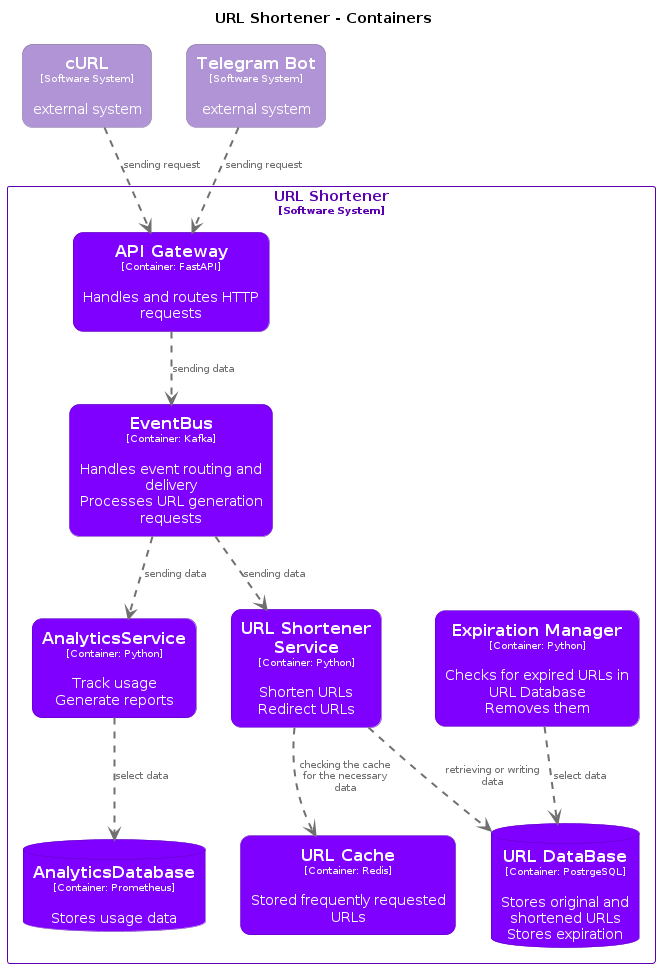

The diagram above was rendered by PlantUML. Its source (embedded in the PNG):
@startuml
set separator none
title URL Shortener - Containers

top to bottom direction

skinparam {
  arrowFontSize 10
  defaultTextAlignment center
  wrapWidth 200
  maxMessageSize 100
}

hide stereotype

skinparam rectangle<<URLShortener.APIGateway>> {
  BackgroundColor #8000ff
  FontColor #ffffff
  BorderColor #5900b2
  roundCorner 20
  shadowing false
}
skinparam database<<URLShortener.AnalyticsDatabase>> {
  BackgroundColor #8000ff
  FontColor #ffffff
  BorderColor #5900b2
  shadowing false
}
skinparam rectangle<<URLShortener.AnalyticsService>> {
  BackgroundColor #8000ff
  FontColor #ffffff
  BorderColor #5900b2
  roundCorner 20
  shadowing false
}
skinparam rectangle<<URLShortener.EventBus>> {
  BackgroundColor #8000ff
  FontColor #ffffff
  BorderColor #5900b2
  roundCorner 20
  shadowing false
}
skinparam rectangle<<URLShortener.ExpirationManager>> {
  BackgroundColor #8000ff
  FontColor #ffffff
  BorderColor #5900b2
  roundCorner 20
  shadowing false
}
skinparam rectangle<<TelegramBot>> {
  BackgroundColor #b094d6
  FontColor #ffffff
  BorderColor #7b6795
  roundCorner 20
  shadowing false
}
skinparam rectangle<<URLShortener.URLCache>> {
  BackgroundColor #8000ff
  FontColor #ffffff
  BorderColor #5900b2
  roundCorner 20
  shadowing false
}
skinparam database<<URLShortener.URLDataBase>> {
  BackgroundColor #8000ff
  FontColor #ffffff
  BorderColor #5900b2
  shadowing false
}
skinparam rectangle<<URLShortener.URLShortenerService>> {
  BackgroundColor #8000ff
  FontColor #ffffff
  BorderColor #5900b2
  roundCorner 20
  shadowing false
}
skinparam rectangle<<cURL>> {
  BackgroundColor #b094d6
  FontColor #ffffff
  BorderColor #7b6795
  roundCorner 20
  shadowing false
}
skinparam rectangle<<URLShortener>> {
  BorderColor #5900b2
  FontColor #5900b2
  shadowing false
}

rectangle "==cURL\n<size:10>[Software System]</size>\n\nexternal system" <<cURL>> as cURL
rectangle "==Telegram Bot\n<size:10>[Software System]</size>\n\nexternal system" <<TelegramBot>> as TelegramBot

rectangle "URL Shortener\n<size:10>[Software System]</size>" <<URLShortener>> {
  rectangle "==URL Cache\n<size:10>[Container: Redis]</size>\n\nStored frequently requested URLs" <<URLShortener.URLCache>> as URLShortener.URLCache
  database "==URL DataBase\n<size:10>[Container: PostrgeSQL]</size>\n\nStores original and shortened URLs\nStores expiration" <<URLShortener.URLDataBase>> as URLShortener.URLDataBase
  rectangle "==Expiration Manager\n<size:10>[Container: Python]</size>\n\nChecks for expired URLs in URL Database\nRemoves them" <<URLShortener.ExpirationManager>> as URLShortener.ExpirationManager
  rectangle "==API Gateway\n<size:10>[Container: FastAPI]</size>\n\nHandles and routes HTTP requests" <<URLShortener.APIGateway>> as URLShortener.APIGateway
  rectangle "==EventBus\n<size:10>[Container: Kafka]</size>\n\nHandles event routing and delivery\nProcesses URL generation requests" <<URLShortener.EventBus>> as URLShortener.EventBus
  rectangle "==AnalyticsService\n<size:10>[Container: Python]</size>\n\nTrack usage\nGenerate reports" <<URLShortener.AnalyticsService>> as URLShortener.AnalyticsService
  database "==AnalyticsDatabase\n<size:10>[Container: Prometheus]</size>\n\nStores usage data" <<URLShortener.AnalyticsDatabase>> as URLShortener.AnalyticsDatabase
  rectangle "==URL Shortener Service\n<size:10>[Container: Python]</size>\n\nShorten URLs\nRedirect URLs" <<URLShortener.URLShortenerService>> as URLShortener.URLShortenerService
}

cURL .[#707070,thickness=2].> URLShortener.APIGateway : "<color:#707070>sending request"
TelegramBot .[#707070,thickness=2].> URLShortener.APIGateway : "<color:#707070>sending request"
URLShortener.APIGateway .[#707070,thickness=2].> URLShortener.EventBus : "<color:#707070>sending data"
URLShortener.EventBus .[#707070,thickness=2].> URLShortener.AnalyticsService : "<color:#707070>sending data"
URLShortener.EventBus .[#707070,thickness=2].> URLShortener.URLShortenerService : "<color:#707070>sending data"
URLShortener.AnalyticsService .[#707070,thickness=2].> URLShortener.AnalyticsDatabase : "<color:#707070>select data"
URLShortener.URLShortenerService .[#707070,thickness=2].> URLShortener.URLDataBase : "<color:#707070>retrieving or writing data"
URLShortener.URLShortenerService .[#707070,thickness=2].> URLShortener.URLCache : "<color:#707070>checking the cache for the necessary data"
URLShortener.ExpirationManager .[#707070,thickness=2].> URLShortener.URLDataBase : "<color:#707070>select data"
@enduml